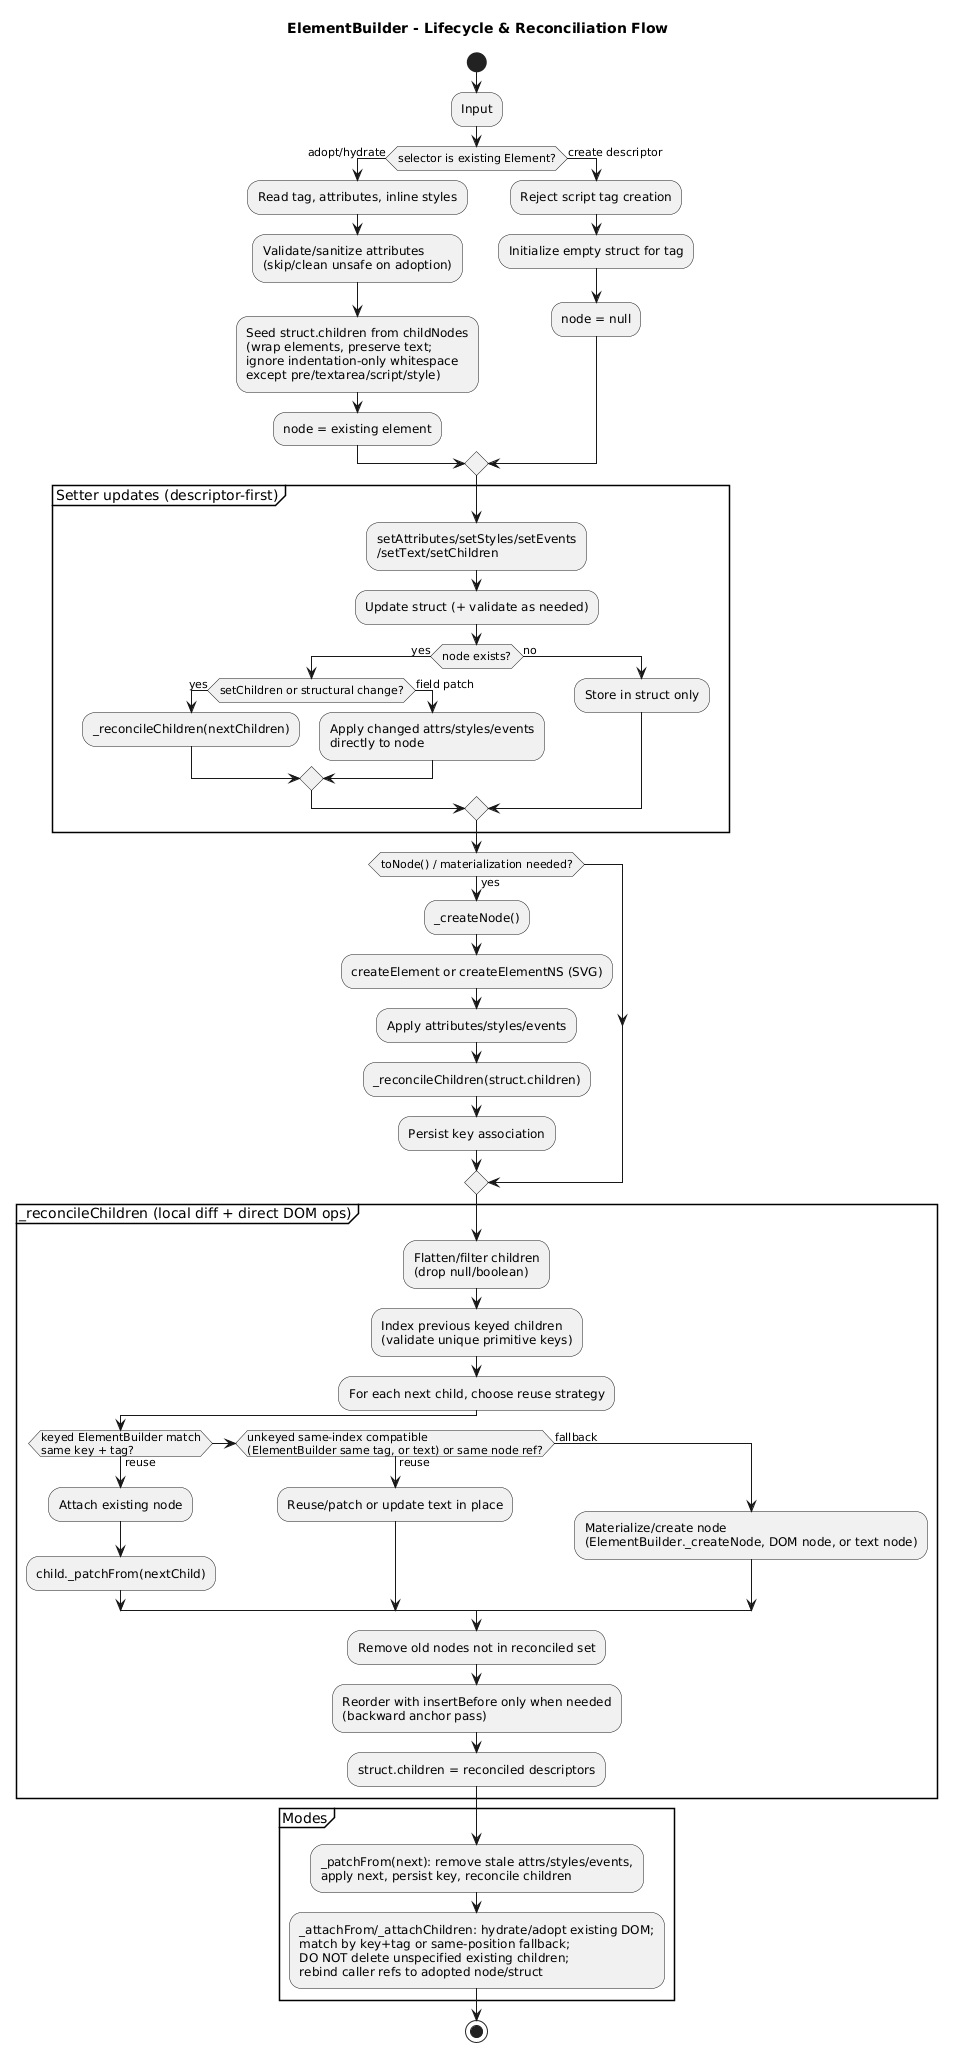

The diagram above was rendered by PlantUML. Its source (embedded in the PNG):
@startuml
title ElementBuilder - Lifecycle & Reconciliation Flow

start

:Input;
if (selector is existing Element?) then (adopt/hydrate)
  :Read tag, attributes, inline styles;
  :Validate/sanitize attributes\n(skip/clean unsafe on adoption);
  :Seed struct.children from childNodes\n(wrap elements, preserve text;\nignore indentation-only whitespace\nexcept pre/textarea/script/style);
  :node = existing element;
else (create descriptor)
  :Reject script tag creation;
  :Initialize empty struct for tag;
  :node = null;
endif

partition "Setter updates (descriptor-first)" {
  :setAttributes/setStyles/setEvents\n/setText/setChildren;
  :Update struct (+ validate as needed);
  if (node exists?) then (yes)
    if (setChildren or structural change?) then (yes)
      :_reconcileChildren(nextChildren);
    else (field patch)
      :Apply changed attrs/styles/events\ndirectly to node;
    endif
  else (no)
    :Store in struct only;
  endif
}

if (toNode() / materialization needed?) then (yes)
  :_createNode();
  :createElement or createElementNS (SVG);
  :Apply attributes/styles/events;
  :_reconcileChildren(struct.children);
  :Persist key association;
endif

partition "_reconcileChildren (local diff + direct DOM ops)" {
  :Flatten/filter children\n(drop null/boolean);
  :Index previous keyed children\n(validate unique primitive keys);
  :For each next child, choose reuse strategy;
  if (keyed ElementBuilder match\nsame key + tag?) then (reuse)
    :Attach existing node;
    :child._patchFrom(nextChild);
  elseif (unkeyed same-index compatible\n(ElementBuilder same tag, or text) or same node ref?) then (reuse)
    :Reuse/patch or update text in place;
  else (fallback)
    :Materialize/create node\n(ElementBuilder._createNode, DOM node, or text node);
  endif
  :Remove old nodes not in reconciled set;
  :Reorder with insertBefore only when needed\n(backward anchor pass);
  :struct.children = reconciled descriptors;
}

partition "Modes" {
  :_patchFrom(next): remove stale attrs/styles/events,\napply next, persist key, reconcile children;
  :_attachFrom/_attachChildren: hydrate/adopt existing DOM;\nmatch by key+tag or same-position fallback;\nDO NOT delete unspecified existing children;\nrebind caller refs to adopted node/struct;
}

stop
@enduml